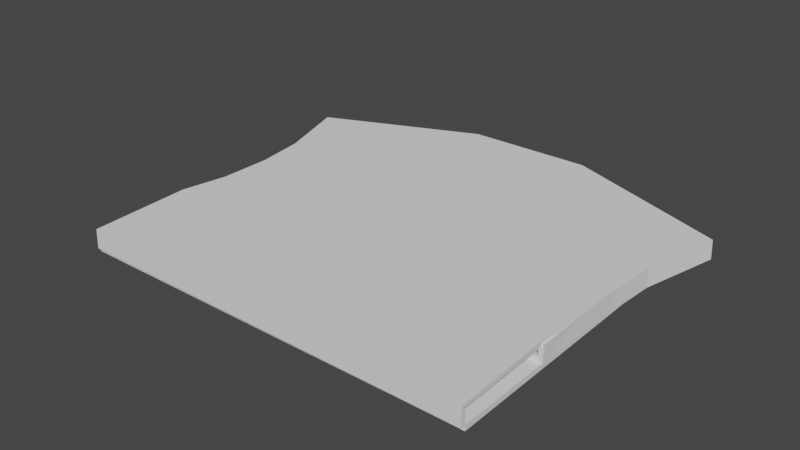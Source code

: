 # Source: t-shirt.blend  (saved by Blender 2.91.10; exported with 4.5.12 LTS)
import bpy
from mathutils import Matrix  # noqa: F401  (used for matrix-valued properties, if any)

bpy.ops.wm.read_factory_settings(use_empty=True)
scene = bpy.context.scene
scene.name = 'Scene'

# ---- world
world_world = bpy.data.worlds.new('World'); scene.world = world_world
world_world.use_nodes = True; world_world.node_tree.nodes.clear()
_N = world_world.node_tree.nodes; _L = world_world.node_tree.links
n0 = _N.new('ShaderNodeOutputWorld'); n0.name = 'World Output'; n0.location = (300, 300)
n1 = _N.new('ShaderNodeBackground'); n1.name = 'Background'; n1.location = (10, 300)
n1.inputs[0].default_value = (0.05088, 0.05088, 0.05088, 1.0)
_L.new(n1.outputs[0], n0.inputs[0])
n0.is_active_output = True
world_world.color = (0.05088, 0.05088, 0.05088)
world_world.use_sun_shadow = False
world_world.sun_shadow_jitter_overblur = 0.0

# ---- meshes
me_plane = bpy.data.meshes.new('Plane')
me_plane.from_pydata([(-1.183, -1.121, 0.01073), (1.197, -1.127, 0.01052), (-1.193, 0.3537, 0.01092), (1.221, 0.3545, 0.0109), (-1.338, 0.7991, 0.01087), (1.332, 0.8196, 0.01099), (0.331, 1.19, 0.015), (-0.4155, 1.183, 0.015), (1.184, -0.5356, 0.015), (-1.203, -0.5225, 0.015), (1.201, -0.2341, 0.01057), (1.201, 0.06066, 0.01072), (-1.154, 0.06043, 0.01087), (-1.151, -0.2549, 0.01495), (1.199, -0.5359, 0.0), (-1.188, -0.5253, 0.0), (1.225, 0.3538, -0.1), (1.337, 0.8185, -0.1), (1.206, -0.2342, -0.1), (1.206, 0.06051, -0.1), (1.199, -0.5359, -0.1), (-1.198, 0.3527, -0.1), (-1.342, 0.7977, -0.1), (-1.159, 0.06017, -0.1), (-1.152, -0.2686, -0.1), (-1.188, -0.5253, -0.1), (-1.183, -1.125, -0.1), (1.197, -1.132, -0.1), (-1.183, -1.1, -0.01073), (1.197, -1.106, -0.01052), (-1.173, 0.3583, -0.01092), (1.2, 0.3576, -0.0109), (-1.318, 0.8055, -0.01087), (1.312, 0.8244, -0.01099), (0.331, 1.19, -0.015), (-0.4155, 1.183, -0.015), (1.184, -0.5356, -0.015), (-1.203, -0.5225, -0.015), (1.18, -0.2339, -0.01057), (1.18, 0.06136, -0.01072), (-1.134, 0.06158, -0.01087), (-1.15, -0.2525, -0.01495), (1.169, -0.5353, 0.0), (-1.218, -0.5196, 0.0), (1.196, 0.3583, -0.1), (1.307, 0.8255, -0.1), (1.176, -0.2338, -0.1), (1.176, 0.06151, -0.1), (1.169, -0.5353, -0.1), (-1.169, 0.3593, -0.1), (-1.313, 0.8069, -0.1), (-1.129, 0.06185, -0.1), (-1.149, -0.2388, -0.1), (-1.218, -0.5196, -0.1), (-1.183, -1.095, -0.1), (1.197, -1.102, -0.1)], [], [(12, 11, 3, 2), (0, 1, 8, 9), (9, 8, 10, 13), (13, 10, 11, 12), (4, 2, 3, 5, 6, 7), (5, 3, 16, 17), (3, 11, 19, 16), (11, 10, 18, 19), (10, 14, 20, 18), (12, 2, 21, 23), (13, 15, 25, 24), (2, 4, 22, 21), (13, 12, 23, 24), (1, 0, 26, 27), (40, 30, 31, 39), (28, 37, 36, 29), (37, 41, 38, 36), (41, 40, 39, 38), (32, 35, 34, 33, 31, 30), (33, 45, 44, 31), (31, 44, 47, 39), (39, 47, 46, 38), (38, 46, 48, 42), (40, 51, 49, 30), (41, 52, 53, 43), (30, 49, 50, 32), (41, 52, 51, 40), (29, 55, 54, 28), (0, 9, 37, 28), (6, 5, 33, 34), (4, 7, 35, 32), (7, 6, 34, 35), (8, 1, 29, 36), (9, 13, 41, 37), (10, 8, 36, 38), (14, 10, 38, 42), (15, 13, 41, 43), (16, 19, 47, 44), (17, 16, 44, 45), (19, 18, 46, 47), (18, 20, 48, 46), (5, 17, 45, 33), (20, 14, 42, 48), (21, 22, 50, 49), (23, 21, 49, 51), (24, 23, 51, 52), (24, 25, 53, 52), (25, 15, 43, 53), (22, 4, 32, 50), (27, 26, 54, 55), (26, 0, 28, 54), (1, 27, 55, 29)])
_uv = me_plane.uv_layers.new(name='UVMap')
_uv.uv.foreach_set('vector', [0.0, 1.0, 1.0, 1.0, 1.0, 1.0, 0.0, 1.0, 0.0, 1.0, 1.0, 1.0, 1.0, 1.0, 0.0, 1.0, 0.0, 1.0, 1.0, 1.0, 1.0, 1.0, 0.0, 1.0, 0.0, 1.0, 1.0, 1.0, 1.0, 1.0, 0.0, 1.0, 0.0, 0.0, 0.0, 1.0, 1.0, 1.0, 0.0, 0.0, 0.0, 0.0, 0.0, 0.0, 0.0, 0.0, 1.0, 1.0, 1.0, 1.0, 0.0, 0.0, 1.0, 1.0, 1.0, 1.0, 1.0, 1.0, 1.0, 1.0, 1.0, 1.0, 1.0, 1.0, 1.0, 1.0, 1.0, 1.0, 0.0, 0.0, 0.0, 0.0, 0.0, 0.0, 0.0, 0.0, 0.0, 1.0, 0.0, 1.0, 0.0, 1.0, 0.0, 1.0, 0.0, 0.0, 0.0, 0.0, 0.0, 0.0, 0.0, 0.0, 0.0, 1.0, 0.0, 0.0, 0.0, 0.0, 0.0, 1.0, 0.0, 1.0, 0.0, 1.0, 0.0, 1.0, 0.0, 1.0, 1.0, 1.0, 0.0, 1.0, 0.0, 1.0, 1.0, 1.0, 0.0, 1.0, 0.0, 1.0, 1.0, 1.0, 1.0, 1.0, 0.0, 1.0, 0.0, 1.0, 1.0, 1.0, 1.0, 1.0, 0.0, 1.0, 0.0, 1.0, 1.0, 1.0, 1.0, 1.0, 0.0, 1.0, 0.0, 1.0, 1.0, 1.0, 1.0, 1.0, 0.0, 0.0, 0.0, 0.0, 0.0, 0.0, 0.0, 0.0, 1.0, 1.0, 0.0, 1.0, 0.0, 0.0, 0.0, 0.0, 1.0, 1.0, 1.0, 1.0, 1.0, 1.0, 1.0, 1.0, 1.0, 1.0, 1.0, 1.0, 1.0, 1.0, 1.0, 1.0, 1.0, 1.0, 1.0, 1.0, 0.0, 0.0, 0.0, 0.0, 0.0, 0.0, 0.0, 0.0, 0.0, 1.0, 0.0, 1.0, 0.0, 1.0, 0.0, 1.0, 0.0, 0.0, 0.0, 0.0, 0.0, 0.0, 0.0, 0.0, 0.0, 1.0, 0.0, 1.0, 0.0, 0.0, 0.0, 0.0, 0.0, 1.0, 0.0, 1.0, 0.0, 1.0, 0.0, 1.0, 1.0, 1.0, 1.0, 1.0, 0.0, 1.0, 0.0, 1.0, 0.0, 1.0, 0.0, 1.0, 0.0, 1.0, 0.0, 1.0, 0.0, 0.0, 0.0, 0.0, 0.0, 0.0, 0.0, 0.0, 0.0, 0.0, 0.0, 0.0, 0.0, 0.0, 0.0, 0.0, 0.0, 0.0, 0.0, 0.0, 0.0, 0.0, 0.0, 0.0, 1.0, 1.0, 1.0, 1.0, 1.0, 1.0, 1.0, 1.0, 0.0, 1.0, 0.0, 1.0, 0.0, 1.0, 0.0, 1.0, 1.0, 1.0, 1.0, 1.0, 1.0, 1.0, 1.0, 1.0, 0.0, 0.0, 0.0, 0.0, 0.0, 0.0, 0.0, 0.0, 0.0, 0.0, 0.0, 0.0, 0.0, 0.0, 0.0, 0.0, 1.0, 1.0, 1.0, 1.0, 1.0, 1.0, 1.0, 1.0, 0.0, 0.0, 1.0, 1.0, 1.0, 1.0, 0.0, 0.0, 1.0, 1.0, 1.0, 1.0, 1.0, 1.0, 1.0, 1.0, 0.0, 0.0, 0.0, 0.0, 0.0, 0.0, 0.0, 0.0, 0.0, 0.0, 0.0, 0.0, 0.0, 0.0, 0.0, 0.0, 0.0, 0.0, 0.0, 0.0, 0.0, 0.0, 0.0, 0.0, 0.0, 1.0, 0.0, 0.0, 0.0, 0.0, 0.0, 1.0, 0.0, 1.0, 0.0, 1.0, 0.0, 1.0, 0.0, 1.0, 0.0, 1.0, 0.0, 1.0, 0.0, 1.0, 0.0, 1.0, 0.0, 0.0, 0.0, 0.0, 0.0, 0.0, 0.0, 0.0, 0.0, 0.0, 0.0, 0.0, 0.0, 0.0, 0.0, 0.0, 0.0, 0.0, 0.0, 0.0, 0.0, 0.0, 0.0, 0.0, 1.0, 1.0, 0.0, 1.0, 0.0, 1.0, 1.0, 1.0, 0.0, 1.0, 0.0, 1.0, 0.0, 1.0, 0.0, 1.0, 1.0, 1.0, 1.0, 1.0, 1.0, 1.0, 1.0, 1.0])
me_plane.use_remesh_fix_poles = True
me_plane.use_remesh_preserve_attributes = False
me_plane.use_mirror_vertex_groups = False
me_plane.update()
me_plane_001 = bpy.data.meshes.new('Plane.001')
me_plane_001.from_pydata([(0.2605, 0.3704, 1.147e-07), (0.2803, 0.07368, 1.204e-07), (0.1487, 0.8377, 7.917e-08), (1.391, 0.3441, 1.824e-07), (1.098, -0.638, -2.096e-07), (0.2869, -0.5231, 1.24e-07), (0.2803, -0.2217, 1.199e-07), (0.2605, 0.3704, -0.03), (0.2803, 0.07368, -0.03), (0.1487, 0.8377, -0.03), (1.391, 0.3441, -0.03), (1.098, -0.638, -0.03), (0.2869, -0.5231, -0.03), (0.2803, -0.2217, -0.03)], [], [(6, 5, 4, 3, 2, 0, 1), (13, 8, 7, 9, 10, 11, 12), (1, 0, 7, 8), (0, 2, 9, 7), (2, 3, 10, 9), (3, 4, 11, 10), (4, 5, 12, 11), (5, 6, 13, 12), (6, 1, 8, 13)])
_uv = me_plane_001.uv_layers.new(name='UVMap')
_uv.uv.foreach_set('vector', [1.0, 1.0, 0.0, 0.0, 0.0, 0.0, 0.0, 0.0, 0.0, 0.0, 1.0, 1.0, 1.0, 1.0, 1.0, 1.0, 1.0, 1.0, 1.0, 1.0, 0.0, 0.0, 0.0, 0.0, 0.0, 0.0, 0.0, 0.0, 1.0, 1.0, 1.0, 1.0, 1.0, 1.0, 1.0, 1.0, 1.0, 1.0, 0.0, 0.0, 0.0, 0.0, 1.0, 1.0, 0.0, 0.0, 0.0, 0.0, 0.0, 0.0, 0.0, 0.0, 0.0, 0.0, 0.0, 0.0, 0.0, 0.0, 0.0, 0.0, 0.0, 0.0, 0.0, 0.0, 0.0, 0.0, 0.0, 0.0, 0.0, 0.0, 1.0, 1.0, 1.0, 1.0, 0.0, 0.0, 1.0, 1.0, 1.0, 1.0, 1.0, 1.0, 1.0, 1.0])
me_plane_001.use_remesh_fix_poles = True
me_plane_001.use_remesh_preserve_attributes = False
me_plane_001.use_mirror_vertex_groups = False
me_plane_001.update()
me_plane_002 = bpy.data.meshes.new('Plane.002')
me_plane_002.from_pydata([(0.497, -0.3907, -2.812e-07), (0.3891, -0.1223, -2.205e-07), (-0.3527, -0.7109, -9.313e-10), (-0.8778, 0.1882, -4.582e-07), (0.2942, 0.932, -1.626e-07), (0.2627, 0.4627, -1.453e-07), (0.2966, 0.1644, -1.646e-07), (0.497, -0.3907, -0.03), (0.3891, -0.1223, -0.03), (-0.3527, -0.7109, -0.03), (-0.8778, 0.1882, -0.03), (0.2942, 0.932, -0.03), (0.2627, 0.4627, -0.03), (0.2966, 0.1644, -0.03)], [], [(4, 3, 2, 0, 1, 6, 5), (11, 12, 13, 8, 7, 9, 10), (1, 0, 7, 8), (0, 2, 9, 7), (2, 3, 10, 9), (3, 4, 11, 10), (4, 5, 12, 11), (5, 6, 13, 12), (6, 1, 8, 13)])
_uv = me_plane_002.uv_layers.new(name='UVMap')
_uv.uv.foreach_set('vector', [0.0, 0.0, 0.0, 0.0, 0.0, 0.0, 0.0, 0.0, 0.0, 1.0, 0.0, 1.0, 0.0, 1.0, 0.0, 0.0, 0.0, 1.0, 0.0, 1.0, 0.0, 1.0, 0.0, 0.0, 0.0, 0.0, 0.0, 0.0, 0.0, 1.0, 0.0, 0.0, 0.0, 0.0, 0.0, 1.0, 0.0, 0.0, 0.0, 0.0, 0.0, 0.0, 0.0, 0.0, 0.0, 0.0, 0.0, 0.0, 0.0, 0.0, 0.0, 0.0, 0.0, 0.0, 0.0, 0.0, 0.0, 0.0, 0.0, 0.0, 0.0, 0.0, 0.0, 1.0, 0.0, 1.0, 0.0, 0.0, 0.0, 1.0, 0.0, 1.0, 0.0, 1.0, 0.0, 1.0, 0.0, 1.0, 0.0, 1.0, 0.0, 1.0, 0.0, 1.0])
me_plane_002.use_remesh_fix_poles = True
me_plane_002.use_remesh_preserve_attributes = False
me_plane_002.use_mirror_vertex_groups = False
me_plane_002.update()
me_plane_003 = bpy.data.meshes.new('Plane.003')
me_plane_003.from_pydata([(-1.194, -1.06, 0.015), (-1.194, 1.063, 0.015), (1.2, -1.06, 0.015), (1.187, 1.057, 0.015), (-1.194, -1.06, -0.015), (-1.194, 1.063, -0.015), (1.2, -1.06, -0.015), (1.187, 1.057, -0.015)], [], [(0, 2, 3, 1), (4, 5, 7, 6), (0, 1, 5, 4), (2, 0, 4, 6), (3, 2, 6, 7), (1, 3, 7, 5)])
_uv = me_plane_003.uv_layers.new(name='UVMap')
_uv.uv.foreach_set('vector', [0.0, 0.0, 1.0, 0.0, 1.0, 1.0, 0.0, 1.0, 0.0, 0.0, 0.0, 1.0, 1.0, 1.0, 1.0, 0.0, 0.0, 0.0, 0.0, 1.0, 0.0, 1.0, 0.0, 0.0, 1.0, 0.0, 0.0, 0.0, 0.0, 0.0, 1.0, 0.0, 1.0, 1.0, 1.0, 0.0, 1.0, 0.0, 1.0, 1.0, 0.0, 1.0, 1.0, 1.0, 1.0, 1.0, 0.0, 1.0])
me_plane_003.use_remesh_fix_poles = True
me_plane_003.use_remesh_preserve_attributes = False
me_plane_003.use_mirror_vertex_groups = False
me_plane_003.update()

# ---- objects
ob_plane = bpy.data.objects.new('Plane', me_plane)
ob_t_shirt = bpy.data.objects.new('t-shirt', None)
ob_plane_001 = bpy.data.objects.new('Plane.001', me_plane_001)
ob_plane_002 = bpy.data.objects.new('Plane.002', me_plane_002)
ob_plane_003 = bpy.data.objects.new('Plane.003', me_plane_003)

# ---- transforms, parenting, visibility, modifiers, constraints
ob_plane.parent = ob_t_shirt
ob_plane.location = (-0.02141, 1.021, 0.0)
ob_plane.lineart.crease_threshold = 0.0
ob_t_shirt.location = (0.0, 0.0, 0.0)
ob_t_shirt.lineart.crease_threshold = 0.0
ob_plane_001.parent = ob_t_shirt
ob_plane_001.location = (1.435, 1.008, -0.1)
ob_plane_001.rotation_euler = (-0.0, 3.142, -0.0)
ob_plane_001.lineart.crease_threshold = 0.0
ob_plane_002.parent = ob_t_shirt
ob_plane_002.location = (-0.8227, 0.9952, -0.1)
ob_plane_002.rotation_euler = (-0.0, -3.142, 0.2458)
ob_plane_002.lineart.crease_threshold = 0.0
ob_plane_003.parent = ob_t_shirt
ob_plane_003.location = (-0.02424, 0.9788, -0.115)
ob_plane_003.lineart.crease_threshold = 0.0

# ---- collection membership
scene.collection.objects.link(ob_plane)
scene.collection.objects.link(ob_t_shirt)
scene.collection.objects.link(ob_plane_001)
scene.collection.objects.link(ob_plane_002)
scene.collection.objects.link(ob_plane_003)

# ---- scene / render settings (as saved in the file)
scene.frame_start = 1; scene.frame_end = 250; scene.frame_set(1)
scene.render.engine = 'BLENDER_EEVEE_NEXT'
scene.cycles.use_denoising = False
scene.cycles.samples = 128
scene.cycles.sampling_pattern = 'TABULATED_SOBOL'
scene.cycles.use_adaptive_sampling = False
scene.cycles.use_light_tree = False
scene.view_settings.view_transform = 'Filmic'
bpy.context.view_layer.update()

# ---- added for rendering (the .blend has no active camera and no usable light): camera, sun
cam_auto = bpy.data.cameras.new('AutoCamera')
cam_auto.lens = 50.0
cam_auto.sensor_width = 36.0
cam_auto.clip_end = 1000.0
ob_auto_camera = bpy.data.objects.new('AutoCamera', cam_auto)
scene.collection.objects.link(ob_auto_camera)
ob_auto_camera.location = (3.293, -3.03194, 2.66347)
ob_auto_camera.rotation_euler = (1.09748, -7.21219e-08, 0.694738)
scene.camera = ob_auto_camera
light_auto_sun = bpy.data.lights.new('AutoSun', 'SUN')
light_auto_sun.energy = 3.0
light_auto_sun.angle = 0.0523599
ob_auto_sun = bpy.data.objects.new('AutoSun', light_auto_sun)
scene.collection.objects.link(ob_auto_sun)
ob_auto_sun.rotation_euler = (0.872665, 0.174533, 0.523599)
bpy.context.view_layer.update()
